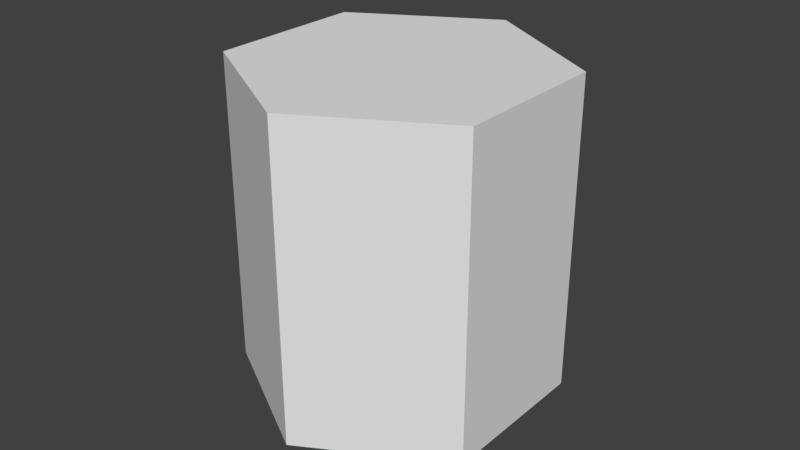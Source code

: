 # Source: trajectorylaser.blend  (saved by Blender 2.78.0; exported with 4.5.12 LTS)
import bpy
from mathutils import Matrix  # noqa: F401  (used for matrix-valued properties, if any)

bpy.ops.wm.read_factory_settings(use_empty=True)
scene = bpy.context.scene
scene.name = 'Scene'

# ---- collections
col_collection_1 = bpy.data.collections.new('Collection 1'); scene.collection.children.link(col_collection_1)

# ---- world
world_world = bpy.data.worlds.new('World'); scene.world = world_world
world_world.color = (0.05088, 0.05088, 0.05088)
world_world.use_sun_shadow = False
world_world.sun_shadow_jitter_overblur = 0.0
world_world.cycles.sampling_method = 'MANUAL'

# ---- meshes
me_cylinder = bpy.data.meshes.new('Cylinder')
me_cylinder.from_pydata([(0.0, 0.05, -2.543e-08), (0.0, 0.05, 0.1), (0.0433, 0.025, -2.762e-08), (0.0433, 0.025, 0.1), (0.0433, -0.025, -2.826e-08), (0.0433, -0.025, 0.1), (-4.371e-09, -0.05, -3.045e-08), (-4.371e-09, -0.05, 0.1), (-0.0433, -0.025, -2.826e-08), (-0.0433, -0.025, 0.1), (-0.0433, 0.025, -2.762e-08), (-0.0433, 0.025, 0.1)], [], [(0, 1, 3, 2), (2, 3, 5, 4), (4, 5, 7, 6), (6, 7, 9, 8), (3, 1, 11, 9, 7, 5), (8, 9, 11, 10), (10, 11, 1, 0), (0, 2, 4, 6, 8, 10)])
_uv = me_cylinder.uv_layers.new(name='UVMap')
_uv.uv.foreach_set('vector', [0.8208, 0.3007, 0.8208, 0.7002, 0.621, 0.7002, 0.621, 0.3007, 0.8208, 0.3007, 0.8208, 0.7002, 0.621, 0.7002, 0.621, 0.3007, 0.8208, 0.3007, 0.8208, 0.7002, 0.621, 0.7002, 0.621, 0.3007, 0.8208, 0.3007, 0.8208, 0.7002, 0.621, 0.7002, 0.621, 0.3007, 0.4229, 0.1565, 0.5227, 0.3294, 0.4229, 0.5024, 0.2231, 0.5024, 0.1233, 0.3294, 0.2231, 0.1565, 0.621, 0.7002, 0.621, 0.3007, 0.8208, 0.3007, 0.8208, 0.7002, 0.621, 0.7002, 0.621, 0.3007, 0.8208, 0.3007, 0.8208, 0.7002, 0.4229, 0.1565, 0.5227, 0.3294, 0.4229, 0.5024, 0.2231, 0.5024, 0.1233, 0.3294, 0.2231, 0.1565])
me_cylinder.use_remesh_preserve_volume = False
me_cylinder.use_remesh_preserve_attributes = False
me_cylinder.use_mirror_vertex_groups = False
me_cylinder.update()

# ---- objects
ob_cylinder = bpy.data.objects.new('Cylinder', me_cylinder)

# ---- transforms, parenting, visibility, modifiers, constraints
ob_cylinder.location = (0.0, 0.0, 0.0)
ob_cylinder.lineart.crease_threshold = 0.0

# ---- collection membership
col_collection_1.objects.link(ob_cylinder)

# ---- scene / render settings (as saved in the file)
scene.frame_start = 1; scene.frame_end = 250; scene.frame_set(1)
scene.render.engine = 'BLENDER_EEVEE_NEXT'
scene.render.resolution_percentage = 50
scene.render.dither_intensity = 0.0
scene.cycles.use_denoising = False
scene.cycles.samples = 128
scene.cycles.sampling_pattern = 'TABULATED_SOBOL'
scene.cycles.light_sampling_threshold = 0.0
scene.cycles.use_adaptive_sampling = False
scene.cycles.use_light_tree = False
scene.cycles.blur_glossy = 0.0
scene.cycles.sample_clamp_indirect = 0.0
scene.view_settings.view_transform = 'Standard'
bpy.context.view_layer.update()

# ---- added for rendering (the .blend has no active camera and no usable light): camera, sun
cam_auto = bpy.data.cameras.new('AutoCamera')
cam_auto.lens = 50.0
cam_auto.sensor_width = 36.0
cam_auto.clip_end = 1000.0
ob_auto_camera = bpy.data.objects.new('AutoCamera', cam_auto)
scene.collection.objects.link(ob_auto_camera)
ob_auto_camera.location = (0.185045, -0.222054, 0.198036)
ob_auto_camera.rotation_euler = (1.09748, -7.21219e-08, 0.694738)
scene.camera = ob_auto_camera
light_auto_sun = bpy.data.lights.new('AutoSun', 'SUN')
light_auto_sun.energy = 3.0
light_auto_sun.angle = 0.0523599
ob_auto_sun = bpy.data.objects.new('AutoSun', light_auto_sun)
scene.collection.objects.link(ob_auto_sun)
ob_auto_sun.rotation_euler = (0.872665, 0.174533, 0.523599)
bpy.context.view_layer.update()
